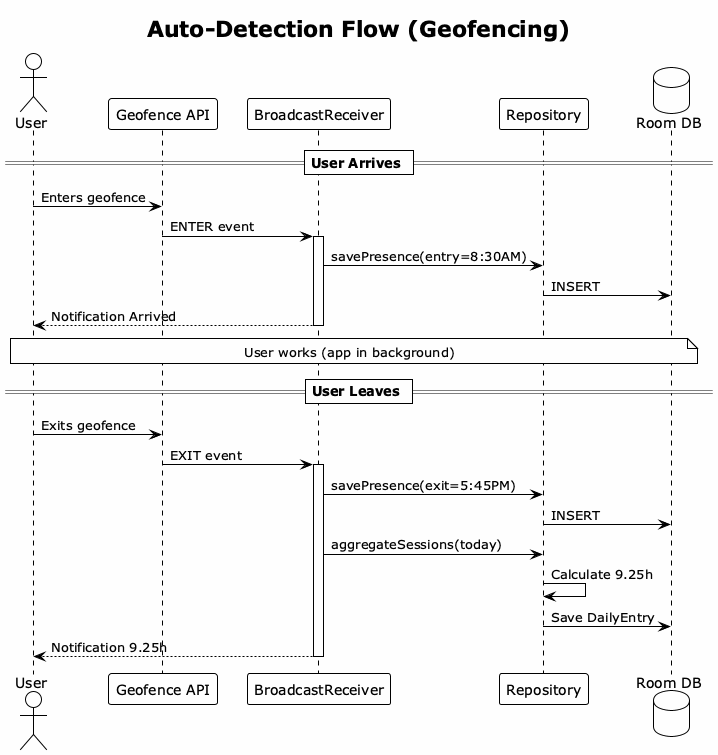

The diagram above was rendered by PlantUML. Its source (embedded in the PNG):
@startuml auto-detection-flow
!theme plain
skinparam backgroundColor #FEFEFE
title Auto-Detection Flow (Geofencing)
actor User
participant "Geofence API" as Geo
participant "BroadcastReceiver" as Receiver
participant "Repository" as Repo
database "Room DB" as DB
== User Arrives ==
User -> Geo: Enters geofence
Geo -> Receiver: ENTER event
activate Receiver
Receiver -> Repo: savePresence(entry=8:30AM)
Repo -> DB: INSERT
Receiver --> User: Notification Arrived
deactivate Receiver
note over User, DB: User works (app in background)
== User Leaves ==
User -> Geo: Exits geofence
Geo -> Receiver: EXIT event
activate Receiver
Receiver -> Repo: savePresence(exit=5:45PM)
Repo -> DB: INSERT
Receiver -> Repo: aggregateSessions(today)
Repo -> Repo: Calculate 9.25h
Repo -> DB: Save DailyEntry
Receiver --> User: Notification 9.25h
deactivate Receiver
@enduml